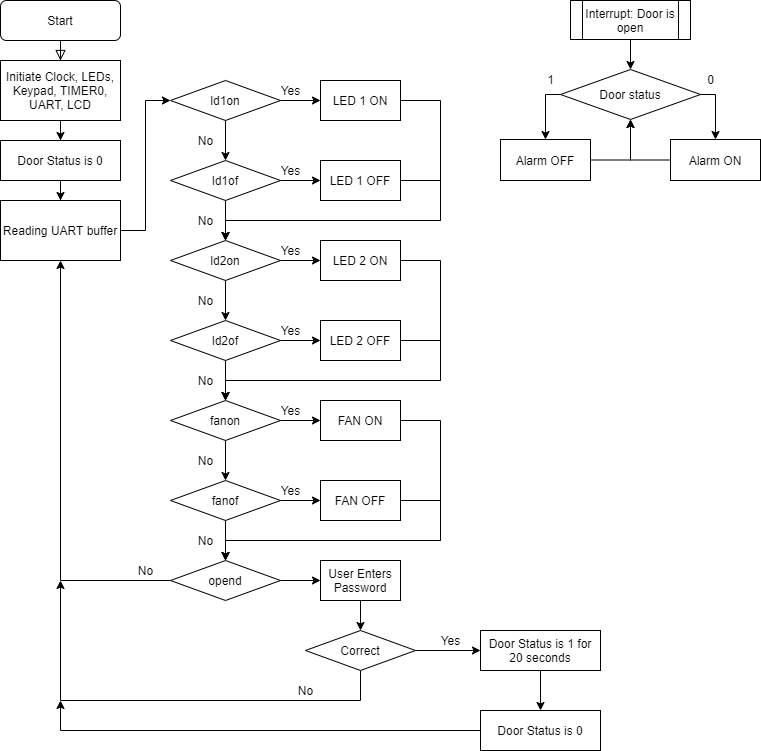

The diagram above was exported from draw.io. Its source (the exported page's mxGraphModel, read from the mxfile embedded in the PNG):
<mxGraphModel dx="2062" dy="1154" grid="1" gridSize="10" guides="1" tooltips="1" connect="1" arrows="1" fold="1" page="1" pageScale="1" pageWidth="827" pageHeight="1169" math="0" shadow="0">
  <root>
    <mxCell id="WIyWlLk6GJQsqaUBKTNV-0" />
    <mxCell id="WIyWlLk6GJQsqaUBKTNV-1" parent="WIyWlLk6GJQsqaUBKTNV-0" />
    <mxCell id="WIyWlLk6GJQsqaUBKTNV-3" value="Start" style="rounded=1;whiteSpace=wrap;html=1;fontSize=12;glass=0;strokeWidth=1;shadow=0;" parent="WIyWlLk6GJQsqaUBKTNV-1" vertex="1">
      <mxGeometry x="40" y="80" width="120" height="40" as="geometry" />
    </mxCell>
    <mxCell id="KX7NHMteDMM_DaMVVHRD-47" value="" style="edgeStyle=orthogonalEdgeStyle;rounded=0;orthogonalLoop=1;jettySize=auto;html=1;" parent="WIyWlLk6GJQsqaUBKTNV-1" source="KX7NHMteDMM_DaMVVHRD-0" target="KX7NHMteDMM_DaMVVHRD-46" edge="1">
      <mxGeometry relative="1" as="geometry" />
    </mxCell>
    <mxCell id="KX7NHMteDMM_DaMVVHRD-0" value="Initiate Clock, LEDs, Keypad, TIMER0, UART, LCD" style="rounded=0;whiteSpace=wrap;html=1;" parent="WIyWlLk6GJQsqaUBKTNV-1" vertex="1">
      <mxGeometry x="40" y="140" width="120" height="60" as="geometry" />
    </mxCell>
    <mxCell id="KX7NHMteDMM_DaMVVHRD-1" value="" style="rounded=0;html=1;jettySize=auto;orthogonalLoop=1;fontSize=11;endArrow=block;endFill=0;endSize=8;strokeWidth=1;shadow=0;labelBackgroundColor=none;edgeStyle=orthogonalEdgeStyle;" parent="WIyWlLk6GJQsqaUBKTNV-1" source="WIyWlLk6GJQsqaUBKTNV-3" target="KX7NHMteDMM_DaMVVHRD-0" edge="1">
      <mxGeometry relative="1" as="geometry">
        <mxPoint x="100" y="120" as="sourcePoint" />
        <mxPoint x="100" y="180" as="targetPoint" />
      </mxGeometry>
    </mxCell>
    <mxCell id="KX7NHMteDMM_DaMVVHRD-3" style="edgeStyle=orthogonalEdgeStyle;rounded=0;orthogonalLoop=1;jettySize=auto;html=1;entryX=0;entryY=0.5;entryDx=0;entryDy=0;" parent="WIyWlLk6GJQsqaUBKTNV-1" source="KX7NHMteDMM_DaMVVHRD-2" target="KX7NHMteDMM_DaMVVHRD-4" edge="1">
      <mxGeometry relative="1" as="geometry">
        <mxPoint x="210" y="310" as="targetPoint" />
      </mxGeometry>
    </mxCell>
    <mxCell id="KX7NHMteDMM_DaMVVHRD-2" value="Reading UART buffer" style="rounded=0;whiteSpace=wrap;html=1;" parent="WIyWlLk6GJQsqaUBKTNV-1" vertex="1">
      <mxGeometry x="40" y="280" width="120" height="60" as="geometry" />
    </mxCell>
    <mxCell id="KX7NHMteDMM_DaMVVHRD-15" value="" style="edgeStyle=orthogonalEdgeStyle;rounded=0;orthogonalLoop=1;jettySize=auto;html=1;" parent="WIyWlLk6GJQsqaUBKTNV-1" source="KX7NHMteDMM_DaMVVHRD-4" target="KX7NHMteDMM_DaMVVHRD-14" edge="1">
      <mxGeometry relative="1" as="geometry" />
    </mxCell>
    <mxCell id="KX7NHMteDMM_DaMVVHRD-68" value="" style="edgeStyle=orthogonalEdgeStyle;rounded=0;orthogonalLoop=1;jettySize=auto;html=1;" parent="WIyWlLk6GJQsqaUBKTNV-1" source="KX7NHMteDMM_DaMVVHRD-4" target="KX7NHMteDMM_DaMVVHRD-67" edge="1">
      <mxGeometry relative="1" as="geometry" />
    </mxCell>
    <mxCell id="KX7NHMteDMM_DaMVVHRD-4" value="ld1on" style="rhombus;whiteSpace=wrap;html=1;" parent="WIyWlLk6GJQsqaUBKTNV-1" vertex="1">
      <mxGeometry x="210" y="160" width="110" height="40" as="geometry" />
    </mxCell>
    <mxCell id="KX7NHMteDMM_DaMVVHRD-13" style="edgeStyle=orthogonalEdgeStyle;rounded=0;orthogonalLoop=1;jettySize=auto;html=1;entryX=0.5;entryY=1;entryDx=0;entryDy=0;" parent="WIyWlLk6GJQsqaUBKTNV-1" source="KX7NHMteDMM_DaMVVHRD-11" target="KX7NHMteDMM_DaMVVHRD-2" edge="1">
      <mxGeometry relative="1" as="geometry" />
    </mxCell>
    <mxCell id="KX7NHMteDMM_DaMVVHRD-31" value="" style="edgeStyle=orthogonalEdgeStyle;rounded=0;orthogonalLoop=1;jettySize=auto;html=1;" parent="WIyWlLk6GJQsqaUBKTNV-1" source="KX7NHMteDMM_DaMVVHRD-11" target="KX7NHMteDMM_DaMVVHRD-30" edge="1">
      <mxGeometry relative="1" as="geometry" />
    </mxCell>
    <mxCell id="KX7NHMteDMM_DaMVVHRD-11" value="opend" style="rhombus;whiteSpace=wrap;html=1;" parent="WIyWlLk6GJQsqaUBKTNV-1" vertex="1">
      <mxGeometry x="210" y="640" width="110" height="40" as="geometry" />
    </mxCell>
    <mxCell id="KX7NHMteDMM_DaMVVHRD-72" style="edgeStyle=orthogonalEdgeStyle;rounded=0;orthogonalLoop=1;jettySize=auto;html=1;entryX=0.5;entryY=0;entryDx=0;entryDy=0;" parent="WIyWlLk6GJQsqaUBKTNV-1" source="KX7NHMteDMM_DaMVVHRD-14" edge="1">
      <mxGeometry relative="1" as="geometry">
        <mxPoint x="265" y="320" as="targetPoint" />
        <Array as="points">
          <mxPoint x="480" y="180" />
          <mxPoint x="480" y="300" />
          <mxPoint x="265" y="300" />
        </Array>
      </mxGeometry>
    </mxCell>
    <mxCell id="KX7NHMteDMM_DaMVVHRD-14" value="LED 1 ON" style="rounded=0;whiteSpace=wrap;html=1;" parent="WIyWlLk6GJQsqaUBKTNV-1" vertex="1">
      <mxGeometry x="360" y="160" width="80" height="40" as="geometry" />
    </mxCell>
    <mxCell id="KX7NHMteDMM_DaMVVHRD-27" value="No" style="text;html=1;align=center;verticalAlign=middle;resizable=0;points=[];autosize=1;" parent="WIyWlLk6GJQsqaUBKTNV-1" vertex="1">
      <mxGeometry x="170" y="640" width="30" height="20" as="geometry" />
    </mxCell>
    <mxCell id="KX7NHMteDMM_DaMVVHRD-33" value="" style="edgeStyle=orthogonalEdgeStyle;rounded=0;orthogonalLoop=1;jettySize=auto;html=1;" parent="WIyWlLk6GJQsqaUBKTNV-1" source="KX7NHMteDMM_DaMVVHRD-30" target="KX7NHMteDMM_DaMVVHRD-32" edge="1">
      <mxGeometry relative="1" as="geometry" />
    </mxCell>
    <mxCell id="KX7NHMteDMM_DaMVVHRD-30" value="User Enters Password" style="whiteSpace=wrap;html=1;" parent="WIyWlLk6GJQsqaUBKTNV-1" vertex="1">
      <mxGeometry x="360" y="640" width="80" height="40" as="geometry" />
    </mxCell>
    <mxCell id="KX7NHMteDMM_DaMVVHRD-34" style="edgeStyle=orthogonalEdgeStyle;rounded=0;orthogonalLoop=1;jettySize=auto;html=1;" parent="WIyWlLk6GJQsqaUBKTNV-1" source="KX7NHMteDMM_DaMVVHRD-32" edge="1">
      <mxGeometry relative="1" as="geometry">
        <mxPoint x="100" y="660" as="targetPoint" />
        <Array as="points">
          <mxPoint x="400" y="780" />
          <mxPoint x="100" y="780" />
        </Array>
      </mxGeometry>
    </mxCell>
    <mxCell id="KX7NHMteDMM_DaMVVHRD-36" value="" style="edgeStyle=orthogonalEdgeStyle;rounded=0;orthogonalLoop=1;jettySize=auto;html=1;" parent="WIyWlLk6GJQsqaUBKTNV-1" source="KX7NHMteDMM_DaMVVHRD-32" target="KX7NHMteDMM_DaMVVHRD-35" edge="1">
      <mxGeometry relative="1" as="geometry" />
    </mxCell>
    <mxCell id="KX7NHMteDMM_DaMVVHRD-32" value="Correct" style="rhombus;whiteSpace=wrap;html=1;" parent="WIyWlLk6GJQsqaUBKTNV-1" vertex="1">
      <mxGeometry x="345" y="710" width="110" height="40" as="geometry" />
    </mxCell>
    <mxCell id="KX7NHMteDMM_DaMVVHRD-44" value="" style="edgeStyle=orthogonalEdgeStyle;rounded=0;orthogonalLoop=1;jettySize=auto;html=1;" parent="WIyWlLk6GJQsqaUBKTNV-1" source="KX7NHMteDMM_DaMVVHRD-35" target="KX7NHMteDMM_DaMVVHRD-43" edge="1">
      <mxGeometry relative="1" as="geometry" />
    </mxCell>
    <mxCell id="KX7NHMteDMM_DaMVVHRD-35" value="Door Status is 1 for 20 seconds" style="whiteSpace=wrap;html=1;" parent="WIyWlLk6GJQsqaUBKTNV-1" vertex="1">
      <mxGeometry x="520" y="710" width="120" height="40" as="geometry" />
    </mxCell>
    <mxCell id="KX7NHMteDMM_DaMVVHRD-38" value="No" style="text;html=1;align=center;verticalAlign=middle;resizable=0;points=[];autosize=1;" parent="WIyWlLk6GJQsqaUBKTNV-1" vertex="1">
      <mxGeometry x="330" y="760" width="30" height="20" as="geometry" />
    </mxCell>
    <mxCell id="KX7NHMteDMM_DaMVVHRD-39" value="Yes" style="text;html=1;align=center;verticalAlign=middle;resizable=0;points=[];autosize=1;" parent="WIyWlLk6GJQsqaUBKTNV-1" vertex="1">
      <mxGeometry x="470" y="710" width="40" height="20" as="geometry" />
    </mxCell>
    <mxCell id="KX7NHMteDMM_DaMVVHRD-50" value="" style="edgeStyle=orthogonalEdgeStyle;rounded=0;orthogonalLoop=1;jettySize=auto;html=1;" parent="WIyWlLk6GJQsqaUBKTNV-1" source="KX7NHMteDMM_DaMVVHRD-40" target="KX7NHMteDMM_DaMVVHRD-49" edge="1">
      <mxGeometry relative="1" as="geometry" />
    </mxCell>
    <mxCell id="KX7NHMteDMM_DaMVVHRD-40" value="Interrupt: Door is open" style="shape=process;whiteSpace=wrap;html=1;backgroundOutline=1;" parent="WIyWlLk6GJQsqaUBKTNV-1" vertex="1">
      <mxGeometry x="610" y="80" width="120" height="39" as="geometry" />
    </mxCell>
    <mxCell id="KX7NHMteDMM_DaMVVHRD-45" value="" style="edgeStyle=orthogonalEdgeStyle;rounded=0;orthogonalLoop=1;jettySize=auto;html=1;" parent="WIyWlLk6GJQsqaUBKTNV-1" source="KX7NHMteDMM_DaMVVHRD-43" edge="1">
      <mxGeometry relative="1" as="geometry">
        <mxPoint x="100" y="780" as="targetPoint" />
      </mxGeometry>
    </mxCell>
    <mxCell id="KX7NHMteDMM_DaMVVHRD-43" value="Door Status is 0" style="whiteSpace=wrap;html=1;" parent="WIyWlLk6GJQsqaUBKTNV-1" vertex="1">
      <mxGeometry x="520" y="790" width="120" height="40" as="geometry" />
    </mxCell>
    <mxCell id="KX7NHMteDMM_DaMVVHRD-48" value="" style="edgeStyle=orthogonalEdgeStyle;rounded=0;orthogonalLoop=1;jettySize=auto;html=1;" parent="WIyWlLk6GJQsqaUBKTNV-1" source="KX7NHMteDMM_DaMVVHRD-46" target="KX7NHMteDMM_DaMVVHRD-2" edge="1">
      <mxGeometry relative="1" as="geometry" />
    </mxCell>
    <mxCell id="KX7NHMteDMM_DaMVVHRD-46" value="Door Status is 0" style="whiteSpace=wrap;html=1;" parent="WIyWlLk6GJQsqaUBKTNV-1" vertex="1">
      <mxGeometry x="40" y="220" width="120" height="40" as="geometry" />
    </mxCell>
    <mxCell id="KX7NHMteDMM_DaMVVHRD-54" style="edgeStyle=orthogonalEdgeStyle;rounded=0;orthogonalLoop=1;jettySize=auto;html=1;entryX=0.5;entryY=0;entryDx=0;entryDy=0;" parent="WIyWlLk6GJQsqaUBKTNV-1" source="KX7NHMteDMM_DaMVVHRD-49" target="KX7NHMteDMM_DaMVVHRD-53" edge="1">
      <mxGeometry relative="1" as="geometry">
        <Array as="points">
          <mxPoint x="755" y="174" />
        </Array>
      </mxGeometry>
    </mxCell>
    <mxCell id="KX7NHMteDMM_DaMVVHRD-62" style="edgeStyle=orthogonalEdgeStyle;rounded=0;orthogonalLoop=1;jettySize=auto;html=1;entryX=0.5;entryY=0;entryDx=0;entryDy=0;" parent="WIyWlLk6GJQsqaUBKTNV-1" source="KX7NHMteDMM_DaMVVHRD-49" target="KX7NHMteDMM_DaMVVHRD-60" edge="1">
      <mxGeometry relative="1" as="geometry">
        <mxPoint x="580" y="199" as="targetPoint" />
        <Array as="points">
          <mxPoint x="585" y="174" />
        </Array>
      </mxGeometry>
    </mxCell>
    <mxCell id="KX7NHMteDMM_DaMVVHRD-49" value="Door status" style="rhombus;whiteSpace=wrap;html=1;" parent="WIyWlLk6GJQsqaUBKTNV-1" vertex="1">
      <mxGeometry x="600" y="149" width="140" height="50" as="geometry" />
    </mxCell>
    <mxCell id="KX7NHMteDMM_DaMVVHRD-52" style="edgeStyle=orthogonalEdgeStyle;rounded=0;orthogonalLoop=1;jettySize=auto;html=1;exitX=0.5;exitY=1;exitDx=0;exitDy=0;" parent="WIyWlLk6GJQsqaUBKTNV-1" edge="1">
      <mxGeometry relative="1" as="geometry">
        <mxPoint x="770" y="299" as="sourcePoint" />
        <mxPoint x="770" y="299" as="targetPoint" />
      </mxGeometry>
    </mxCell>
    <mxCell id="KX7NHMteDMM_DaMVVHRD-58" style="edgeStyle=orthogonalEdgeStyle;rounded=0;orthogonalLoop=1;jettySize=auto;html=1;entryX=0.5;entryY=1;entryDx=0;entryDy=0;" parent="WIyWlLk6GJQsqaUBKTNV-1" source="KX7NHMteDMM_DaMVVHRD-53" target="KX7NHMteDMM_DaMVVHRD-49" edge="1">
      <mxGeometry relative="1" as="geometry">
        <Array as="points">
          <mxPoint x="670" y="240" />
        </Array>
      </mxGeometry>
    </mxCell>
    <mxCell id="KX7NHMteDMM_DaMVVHRD-53" value="Alarm ON" style="rounded=0;whiteSpace=wrap;html=1;" parent="WIyWlLk6GJQsqaUBKTNV-1" vertex="1">
      <mxGeometry x="710" y="219" width="90" height="41" as="geometry" />
    </mxCell>
    <mxCell id="KX7NHMteDMM_DaMVVHRD-55" value="0" style="text;html=1;align=center;verticalAlign=middle;resizable=0;points=[];autosize=1;" parent="WIyWlLk6GJQsqaUBKTNV-1" vertex="1">
      <mxGeometry x="740" y="149" width="20" height="20" as="geometry" />
    </mxCell>
    <mxCell id="KX7NHMteDMM_DaMVVHRD-64" style="edgeStyle=orthogonalEdgeStyle;rounded=0;orthogonalLoop=1;jettySize=auto;html=1;entryX=0.5;entryY=1;entryDx=0;entryDy=0;" parent="WIyWlLk6GJQsqaUBKTNV-1" source="KX7NHMteDMM_DaMVVHRD-60" target="KX7NHMteDMM_DaMVVHRD-49" edge="1">
      <mxGeometry relative="1" as="geometry">
        <mxPoint x="680" y="209" as="targetPoint" />
        <Array as="points">
          <mxPoint x="670" y="240" />
        </Array>
      </mxGeometry>
    </mxCell>
    <mxCell id="KX7NHMteDMM_DaMVVHRD-60" value="Alarm OFF" style="rounded=0;whiteSpace=wrap;html=1;" parent="WIyWlLk6GJQsqaUBKTNV-1" vertex="1">
      <mxGeometry x="540" y="219" width="90" height="41" as="geometry" />
    </mxCell>
    <mxCell id="KX7NHMteDMM_DaMVVHRD-65" value="1" style="text;html=1;align=center;verticalAlign=middle;resizable=0;points=[];autosize=1;" parent="WIyWlLk6GJQsqaUBKTNV-1" vertex="1">
      <mxGeometry x="580" y="149" width="20" height="20" as="geometry" />
    </mxCell>
    <mxCell id="KX7NHMteDMM_DaMVVHRD-70" value="" style="edgeStyle=orthogonalEdgeStyle;rounded=0;orthogonalLoop=1;jettySize=auto;html=1;" parent="WIyWlLk6GJQsqaUBKTNV-1" source="KX7NHMteDMM_DaMVVHRD-67" target="KX7NHMteDMM_DaMVVHRD-69" edge="1">
      <mxGeometry relative="1" as="geometry" />
    </mxCell>
    <mxCell id="KX7NHMteDMM_DaMVVHRD-75" value="" style="edgeStyle=orthogonalEdgeStyle;rounded=0;orthogonalLoop=1;jettySize=auto;html=1;" parent="WIyWlLk6GJQsqaUBKTNV-1" source="KX7NHMteDMM_DaMVVHRD-67" edge="1">
      <mxGeometry relative="1" as="geometry">
        <mxPoint x="265" y="320" as="targetPoint" />
      </mxGeometry>
    </mxCell>
    <mxCell id="KX7NHMteDMM_DaMVVHRD-67" value="ld1of" style="rhombus;whiteSpace=wrap;html=1;" parent="WIyWlLk6GJQsqaUBKTNV-1" vertex="1">
      <mxGeometry x="210" y="240" width="110" height="40" as="geometry" />
    </mxCell>
    <mxCell id="KX7NHMteDMM_DaMVVHRD-74" style="edgeStyle=orthogonalEdgeStyle;rounded=0;orthogonalLoop=1;jettySize=auto;html=1;entryX=0.5;entryY=0;entryDx=0;entryDy=0;" parent="WIyWlLk6GJQsqaUBKTNV-1" source="KX7NHMteDMM_DaMVVHRD-69" edge="1">
      <mxGeometry relative="1" as="geometry">
        <mxPoint x="265" y="320" as="targetPoint" />
        <Array as="points">
          <mxPoint x="480" y="260" />
          <mxPoint x="480" y="300" />
          <mxPoint x="265" y="300" />
        </Array>
      </mxGeometry>
    </mxCell>
    <mxCell id="KX7NHMteDMM_DaMVVHRD-69" value="LED 1 OFF" style="rounded=0;whiteSpace=wrap;html=1;" parent="WIyWlLk6GJQsqaUBKTNV-1" vertex="1">
      <mxGeometry x="360" y="240" width="80" height="40" as="geometry" />
    </mxCell>
    <mxCell id="KX7NHMteDMM_DaMVVHRD-76" value="" style="edgeStyle=orthogonalEdgeStyle;rounded=0;orthogonalLoop=1;jettySize=auto;html=1;" parent="WIyWlLk6GJQsqaUBKTNV-1" source="KX7NHMteDMM_DaMVVHRD-78" target="KX7NHMteDMM_DaMVVHRD-80" edge="1">
      <mxGeometry relative="1" as="geometry" />
    </mxCell>
    <mxCell id="KX7NHMteDMM_DaMVVHRD-77" value="" style="edgeStyle=orthogonalEdgeStyle;rounded=0;orthogonalLoop=1;jettySize=auto;html=1;" parent="WIyWlLk6GJQsqaUBKTNV-1" source="KX7NHMteDMM_DaMVVHRD-78" target="KX7NHMteDMM_DaMVVHRD-83" edge="1">
      <mxGeometry relative="1" as="geometry" />
    </mxCell>
    <mxCell id="KX7NHMteDMM_DaMVVHRD-78" value="ld2on" style="rhombus;whiteSpace=wrap;html=1;" parent="WIyWlLk6GJQsqaUBKTNV-1" vertex="1">
      <mxGeometry x="210" y="320" width="110" height="40" as="geometry" />
    </mxCell>
    <mxCell id="KX7NHMteDMM_DaMVVHRD-79" style="edgeStyle=orthogonalEdgeStyle;rounded=0;orthogonalLoop=1;jettySize=auto;html=1;entryX=0.5;entryY=0;entryDx=0;entryDy=0;" parent="WIyWlLk6GJQsqaUBKTNV-1" source="KX7NHMteDMM_DaMVVHRD-80" edge="1">
      <mxGeometry relative="1" as="geometry">
        <mxPoint x="265" y="480" as="targetPoint" />
        <Array as="points">
          <mxPoint x="480" y="340" />
          <mxPoint x="480" y="460" />
          <mxPoint x="265" y="460" />
        </Array>
      </mxGeometry>
    </mxCell>
    <mxCell id="KX7NHMteDMM_DaMVVHRD-80" value="LED 2 ON" style="rounded=0;whiteSpace=wrap;html=1;" parent="WIyWlLk6GJQsqaUBKTNV-1" vertex="1">
      <mxGeometry x="360" y="320" width="80" height="40" as="geometry" />
    </mxCell>
    <mxCell id="KX7NHMteDMM_DaMVVHRD-81" value="" style="edgeStyle=orthogonalEdgeStyle;rounded=0;orthogonalLoop=1;jettySize=auto;html=1;" parent="WIyWlLk6GJQsqaUBKTNV-1" source="KX7NHMteDMM_DaMVVHRD-83" target="KX7NHMteDMM_DaMVVHRD-85" edge="1">
      <mxGeometry relative="1" as="geometry" />
    </mxCell>
    <mxCell id="KX7NHMteDMM_DaMVVHRD-82" value="" style="edgeStyle=orthogonalEdgeStyle;rounded=0;orthogonalLoop=1;jettySize=auto;html=1;" parent="WIyWlLk6GJQsqaUBKTNV-1" source="KX7NHMteDMM_DaMVVHRD-83" edge="1">
      <mxGeometry relative="1" as="geometry">
        <mxPoint x="265" y="480" as="targetPoint" />
      </mxGeometry>
    </mxCell>
    <mxCell id="KX7NHMteDMM_DaMVVHRD-83" value="ld2of" style="rhombus;whiteSpace=wrap;html=1;" parent="WIyWlLk6GJQsqaUBKTNV-1" vertex="1">
      <mxGeometry x="210" y="400" width="110" height="40" as="geometry" />
    </mxCell>
    <mxCell id="KX7NHMteDMM_DaMVVHRD-84" style="edgeStyle=orthogonalEdgeStyle;rounded=0;orthogonalLoop=1;jettySize=auto;html=1;entryX=0.5;entryY=0;entryDx=0;entryDy=0;" parent="WIyWlLk6GJQsqaUBKTNV-1" source="KX7NHMteDMM_DaMVVHRD-85" edge="1">
      <mxGeometry relative="1" as="geometry">
        <mxPoint x="265" y="480" as="targetPoint" />
        <Array as="points">
          <mxPoint x="480" y="420" />
          <mxPoint x="480" y="460" />
          <mxPoint x="265" y="460" />
        </Array>
      </mxGeometry>
    </mxCell>
    <mxCell id="KX7NHMteDMM_DaMVVHRD-85" value="LED 2 OFF" style="rounded=0;whiteSpace=wrap;html=1;" parent="WIyWlLk6GJQsqaUBKTNV-1" vertex="1">
      <mxGeometry x="360" y="400" width="80" height="40" as="geometry" />
    </mxCell>
    <mxCell id="KX7NHMteDMM_DaMVVHRD-96" value="" style="edgeStyle=orthogonalEdgeStyle;rounded=0;orthogonalLoop=1;jettySize=auto;html=1;" parent="WIyWlLk6GJQsqaUBKTNV-1" source="KX7NHMteDMM_DaMVVHRD-98" target="KX7NHMteDMM_DaMVVHRD-100" edge="1">
      <mxGeometry relative="1" as="geometry" />
    </mxCell>
    <mxCell id="KX7NHMteDMM_DaMVVHRD-97" value="" style="edgeStyle=orthogonalEdgeStyle;rounded=0;orthogonalLoop=1;jettySize=auto;html=1;" parent="WIyWlLk6GJQsqaUBKTNV-1" source="KX7NHMteDMM_DaMVVHRD-98" target="KX7NHMteDMM_DaMVVHRD-103" edge="1">
      <mxGeometry relative="1" as="geometry" />
    </mxCell>
    <mxCell id="KX7NHMteDMM_DaMVVHRD-98" value="fanon" style="rhombus;whiteSpace=wrap;html=1;" parent="WIyWlLk6GJQsqaUBKTNV-1" vertex="1">
      <mxGeometry x="210" y="480" width="110" height="40" as="geometry" />
    </mxCell>
    <mxCell id="KX7NHMteDMM_DaMVVHRD-99" style="edgeStyle=orthogonalEdgeStyle;rounded=0;orthogonalLoop=1;jettySize=auto;html=1;entryX=0.5;entryY=0;entryDx=0;entryDy=0;" parent="WIyWlLk6GJQsqaUBKTNV-1" source="KX7NHMteDMM_DaMVVHRD-100" edge="1">
      <mxGeometry relative="1" as="geometry">
        <mxPoint x="265" y="640" as="targetPoint" />
        <Array as="points">
          <mxPoint x="480" y="500" />
          <mxPoint x="480" y="620" />
          <mxPoint x="265" y="620" />
        </Array>
      </mxGeometry>
    </mxCell>
    <mxCell id="KX7NHMteDMM_DaMVVHRD-100" value="FAN ON" style="rounded=0;whiteSpace=wrap;html=1;" parent="WIyWlLk6GJQsqaUBKTNV-1" vertex="1">
      <mxGeometry x="360" y="480" width="80" height="40" as="geometry" />
    </mxCell>
    <mxCell id="KX7NHMteDMM_DaMVVHRD-101" value="" style="edgeStyle=orthogonalEdgeStyle;rounded=0;orthogonalLoop=1;jettySize=auto;html=1;" parent="WIyWlLk6GJQsqaUBKTNV-1" source="KX7NHMteDMM_DaMVVHRD-103" target="KX7NHMteDMM_DaMVVHRD-105" edge="1">
      <mxGeometry relative="1" as="geometry" />
    </mxCell>
    <mxCell id="KX7NHMteDMM_DaMVVHRD-102" value="" style="edgeStyle=orthogonalEdgeStyle;rounded=0;orthogonalLoop=1;jettySize=auto;html=1;" parent="WIyWlLk6GJQsqaUBKTNV-1" source="KX7NHMteDMM_DaMVVHRD-103" edge="1">
      <mxGeometry relative="1" as="geometry">
        <mxPoint x="265" y="640" as="targetPoint" />
      </mxGeometry>
    </mxCell>
    <mxCell id="KX7NHMteDMM_DaMVVHRD-103" value="fanof" style="rhombus;whiteSpace=wrap;html=1;" parent="WIyWlLk6GJQsqaUBKTNV-1" vertex="1">
      <mxGeometry x="210" y="560" width="110" height="40" as="geometry" />
    </mxCell>
    <mxCell id="KX7NHMteDMM_DaMVVHRD-104" style="edgeStyle=orthogonalEdgeStyle;rounded=0;orthogonalLoop=1;jettySize=auto;html=1;entryX=0.5;entryY=0;entryDx=0;entryDy=0;" parent="WIyWlLk6GJQsqaUBKTNV-1" source="KX7NHMteDMM_DaMVVHRD-105" edge="1">
      <mxGeometry relative="1" as="geometry">
        <mxPoint x="265" y="640" as="targetPoint" />
        <Array as="points">
          <mxPoint x="480" y="580" />
          <mxPoint x="480" y="620" />
          <mxPoint x="265" y="620" />
        </Array>
      </mxGeometry>
    </mxCell>
    <mxCell id="KX7NHMteDMM_DaMVVHRD-105" value="FAN OFF" style="rounded=0;whiteSpace=wrap;html=1;" parent="WIyWlLk6GJQsqaUBKTNV-1" vertex="1">
      <mxGeometry x="360" y="560" width="80" height="40" as="geometry" />
    </mxCell>
    <mxCell id="KX7NHMteDMM_DaMVVHRD-107" value="No" style="text;html=1;align=center;verticalAlign=middle;resizable=0;points=[];autosize=1;" parent="WIyWlLk6GJQsqaUBKTNV-1" vertex="1">
      <mxGeometry x="230" y="210" width="30" height="20" as="geometry" />
    </mxCell>
    <mxCell id="KX7NHMteDMM_DaMVVHRD-108" value="No" style="text;html=1;align=center;verticalAlign=middle;resizable=0;points=[];autosize=1;" parent="WIyWlLk6GJQsqaUBKTNV-1" vertex="1">
      <mxGeometry x="230" y="290" width="30" height="20" as="geometry" />
    </mxCell>
    <mxCell id="KX7NHMteDMM_DaMVVHRD-109" value="No" style="text;html=1;align=center;verticalAlign=middle;resizable=0;points=[];autosize=1;" parent="WIyWlLk6GJQsqaUBKTNV-1" vertex="1">
      <mxGeometry x="230" y="370" width="30" height="20" as="geometry" />
    </mxCell>
    <mxCell id="KX7NHMteDMM_DaMVVHRD-110" value="No" style="text;html=1;align=center;verticalAlign=middle;resizable=0;points=[];autosize=1;" parent="WIyWlLk6GJQsqaUBKTNV-1" vertex="1">
      <mxGeometry x="230" y="450" width="30" height="20" as="geometry" />
    </mxCell>
    <mxCell id="KX7NHMteDMM_DaMVVHRD-113" value="No" style="text;html=1;align=center;verticalAlign=middle;resizable=0;points=[];autosize=1;" parent="WIyWlLk6GJQsqaUBKTNV-1" vertex="1">
      <mxGeometry x="230" y="530" width="30" height="20" as="geometry" />
    </mxCell>
    <mxCell id="KX7NHMteDMM_DaMVVHRD-114" value="No" style="text;html=1;align=center;verticalAlign=middle;resizable=0;points=[];autosize=1;" parent="WIyWlLk6GJQsqaUBKTNV-1" vertex="1">
      <mxGeometry x="230" y="610" width="30" height="20" as="geometry" />
    </mxCell>
    <mxCell id="KX7NHMteDMM_DaMVVHRD-115" value="Yes" style="text;html=1;align=center;verticalAlign=middle;resizable=0;points=[];autosize=1;" parent="WIyWlLk6GJQsqaUBKTNV-1" vertex="1">
      <mxGeometry x="310" y="160" width="40" height="20" as="geometry" />
    </mxCell>
    <mxCell id="KX7NHMteDMM_DaMVVHRD-116" value="Yes" style="text;html=1;align=center;verticalAlign=middle;resizable=0;points=[];autosize=1;" parent="WIyWlLk6GJQsqaUBKTNV-1" vertex="1">
      <mxGeometry x="310" y="240" width="40" height="20" as="geometry" />
    </mxCell>
    <mxCell id="KX7NHMteDMM_DaMVVHRD-117" value="Yes" style="text;html=1;align=center;verticalAlign=middle;resizable=0;points=[];autosize=1;" parent="WIyWlLk6GJQsqaUBKTNV-1" vertex="1">
      <mxGeometry x="310" y="320" width="40" height="20" as="geometry" />
    </mxCell>
    <mxCell id="KX7NHMteDMM_DaMVVHRD-118" value="Yes" style="text;html=1;align=center;verticalAlign=middle;resizable=0;points=[];autosize=1;" parent="WIyWlLk6GJQsqaUBKTNV-1" vertex="1">
      <mxGeometry x="310" y="400" width="40" height="20" as="geometry" />
    </mxCell>
    <mxCell id="KX7NHMteDMM_DaMVVHRD-121" value="Yes" style="text;html=1;align=center;verticalAlign=middle;resizable=0;points=[];autosize=1;" parent="WIyWlLk6GJQsqaUBKTNV-1" vertex="1">
      <mxGeometry x="310" y="480" width="40" height="20" as="geometry" />
    </mxCell>
    <mxCell id="KX7NHMteDMM_DaMVVHRD-122" value="Yes" style="text;html=1;align=center;verticalAlign=middle;resizable=0;points=[];autosize=1;" parent="WIyWlLk6GJQsqaUBKTNV-1" vertex="1">
      <mxGeometry x="310" y="560" width="40" height="20" as="geometry" />
    </mxCell>
  </root>
</mxGraphModel>